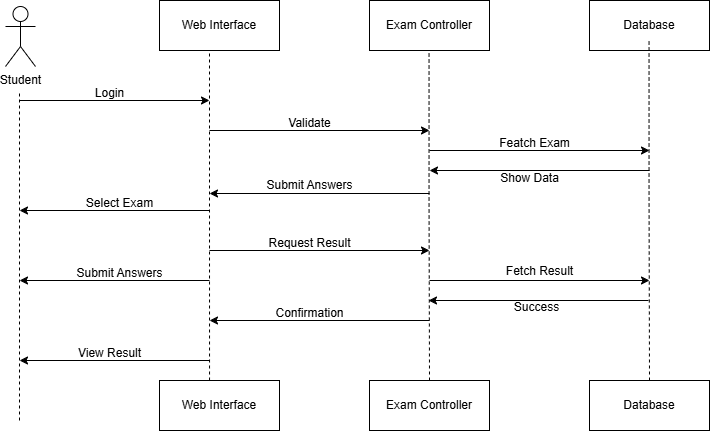

The diagram above was exported from draw.io. Its source (the exported page's mxGraphModel, read from the mxfile embedded in the PNG):
<mxGraphModel dx="940" dy="518" grid="1" gridSize="10" guides="1" tooltips="1" connect="1" arrows="1" fold="1" page="1" pageScale="1" pageWidth="850" pageHeight="1100" background="none" math="0" shadow="0">
  <root>
    <object label="" id="0">
      <mxCell />
    </object>
    <mxCell id="1" parent="0" />
    <mxCell id="mQMVbKMVkQum_SaHZ8z5-19" style="edgeStyle=none;rounded=0;orthogonalLoop=1;jettySize=auto;html=1;exitX=1;exitY=0;exitDx=0;exitDy=0;entryX=-0.007;entryY=0.643;entryDx=0;entryDy=0;entryPerimeter=0;labelBackgroundColor=none;fontColor=default;fillColor=#eeeeee;strokeColor=#36393d;" parent="1" source="mQMVbKMVkQum_SaHZ8z5-5" edge="1">
      <mxGeometry relative="1" as="geometry">
        <mxPoint x="502.845" y="137.87" as="targetPoint" />
      </mxGeometry>
    </mxCell>
    <mxCell id="mQMVbKMVkQum_SaHZ8z5-24" style="edgeStyle=none;rounded=0;orthogonalLoop=1;jettySize=auto;html=1;exitX=1;exitY=0.5;exitDx=0;exitDy=0;entryX=0;entryY=0.646;entryDx=0;entryDy=0;entryPerimeter=0;labelBackgroundColor=none;fontColor=default;fillColor=#eeeeee;strokeColor=#36393d;" parent="1" target="mQMVbKMVkQum_SaHZ8z5-12" edge="1">
      <mxGeometry relative="1" as="geometry">
        <mxPoint x="469" y="550" as="sourcePoint" />
      </mxGeometry>
    </mxCell>
    <mxCell id="dZgZwQPZgo0YRJRdyfRN-1" value="Web Interface" style="rounded=0;whiteSpace=wrap;html=1;" vertex="1" parent="1">
      <mxGeometry x="190" y="30" width="120" height="50" as="geometry" />
    </mxCell>
    <object label="Student" Student="" id="dZgZwQPZgo0YRJRdyfRN-2">
      <mxCell style="shape=umlActor;verticalLabelPosition=bottom;verticalAlign=top;html=1;outlineConnect=0;" vertex="1" parent="1">
        <mxGeometry x="36" y="36" width="30" height="60" as="geometry" />
      </mxCell>
    </object>
    <mxCell id="dZgZwQPZgo0YRJRdyfRN-4" value="Exam Controller" style="rounded=0;whiteSpace=wrap;html=1;" vertex="1" parent="1">
      <mxGeometry x="400" y="30" width="120" height="50" as="geometry" />
    </mxCell>
    <mxCell id="dZgZwQPZgo0YRJRdyfRN-5" value="Database" style="rounded=0;whiteSpace=wrap;html=1;" vertex="1" parent="1">
      <mxGeometry x="620" y="30" width="120" height="50" as="geometry" />
    </mxCell>
    <mxCell id="dZgZwQPZgo0YRJRdyfRN-6" value="Exam Controller" style="rounded=0;whiteSpace=wrap;html=1;" vertex="1" parent="1">
      <mxGeometry x="400" y="410" width="120" height="50" as="geometry" />
    </mxCell>
    <mxCell id="dZgZwQPZgo0YRJRdyfRN-7" value="Web Interface" style="rounded=0;whiteSpace=wrap;html=1;" vertex="1" parent="1">
      <mxGeometry x="190" y="410" width="120" height="50" as="geometry" />
    </mxCell>
    <mxCell id="dZgZwQPZgo0YRJRdyfRN-8" value="Database" style="rounded=0;whiteSpace=wrap;html=1;" vertex="1" parent="1">
      <mxGeometry x="620" y="410" width="120" height="50" as="geometry" />
    </mxCell>
    <mxCell id="dZgZwQPZgo0YRJRdyfRN-9" value="" style="endArrow=none;dashed=1;html=1;rounded=0;" edge="1" parent="1">
      <mxGeometry width="50" height="50" relative="1" as="geometry">
        <mxPoint x="50" y="450" as="sourcePoint" />
        <mxPoint x="50" y="120" as="targetPoint" />
      </mxGeometry>
    </mxCell>
    <mxCell id="dZgZwQPZgo0YRJRdyfRN-10" value="" style="endArrow=none;dashed=1;html=1;rounded=0;exitX=0.417;exitY=0;exitDx=0;exitDy=0;exitPerimeter=0;" edge="1" parent="1" source="dZgZwQPZgo0YRJRdyfRN-7">
      <mxGeometry width="50" height="50" relative="1" as="geometry">
        <mxPoint x="240" y="350" as="sourcePoint" />
        <mxPoint x="240" y="80" as="targetPoint" />
        <Array as="points">
          <mxPoint x="240" y="230" />
        </Array>
      </mxGeometry>
    </mxCell>
    <mxCell id="dZgZwQPZgo0YRJRdyfRN-12" value="" style="endArrow=none;dashed=1;html=1;rounded=0;exitX=0.5;exitY=0;exitDx=0;exitDy=0;" edge="1" parent="1" source="dZgZwQPZgo0YRJRdyfRN-6">
      <mxGeometry width="50" height="50" relative="1" as="geometry">
        <mxPoint x="459.55" y="350" as="sourcePoint" />
        <mxPoint x="459.55" y="80" as="targetPoint" />
        <Array as="points">
          <mxPoint x="459.55" y="230" />
        </Array>
      </mxGeometry>
    </mxCell>
    <mxCell id="dZgZwQPZgo0YRJRdyfRN-13" value="" style="endArrow=none;dashed=1;html=1;rounded=0;exitX=0.5;exitY=0;exitDx=0;exitDy=0;" edge="1" parent="1" source="dZgZwQPZgo0YRJRdyfRN-8">
      <mxGeometry width="50" height="50" relative="1" as="geometry">
        <mxPoint x="680" y="400" as="sourcePoint" />
        <mxPoint x="679.55" y="70" as="targetPoint" />
        <Array as="points">
          <mxPoint x="679.55" y="220" />
        </Array>
      </mxGeometry>
    </mxCell>
    <mxCell id="dZgZwQPZgo0YRJRdyfRN-14" value="" style="endArrow=classic;html=1;rounded=0;" edge="1" parent="1">
      <mxGeometry width="50" height="50" relative="1" as="geometry">
        <mxPoint x="50" y="130" as="sourcePoint" />
        <mxPoint x="240" y="130" as="targetPoint" />
      </mxGeometry>
    </mxCell>
    <mxCell id="dZgZwQPZgo0YRJRdyfRN-15" value="" style="endArrow=classic;html=1;rounded=0;" edge="1" parent="1">
      <mxGeometry width="50" height="50" relative="1" as="geometry">
        <mxPoint x="240" y="160" as="sourcePoint" />
        <mxPoint x="460" y="160" as="targetPoint" />
      </mxGeometry>
    </mxCell>
    <mxCell id="dZgZwQPZgo0YRJRdyfRN-16" value="" style="endArrow=classic;html=1;rounded=0;" edge="1" parent="1">
      <mxGeometry width="50" height="50" relative="1" as="geometry">
        <mxPoint x="460" y="180" as="sourcePoint" />
        <mxPoint x="680" y="180" as="targetPoint" />
      </mxGeometry>
    </mxCell>
    <mxCell id="dZgZwQPZgo0YRJRdyfRN-17" value="" style="endArrow=classic;html=1;rounded=0;" edge="1" parent="1">
      <mxGeometry width="50" height="50" relative="1" as="geometry">
        <mxPoint x="240" y="280" as="sourcePoint" />
        <mxPoint x="460" y="280" as="targetPoint" />
      </mxGeometry>
    </mxCell>
    <mxCell id="dZgZwQPZgo0YRJRdyfRN-21" value="" style="endArrow=classic;html=1;rounded=0;" edge="1" parent="1">
      <mxGeometry width="50" height="50" relative="1" as="geometry">
        <mxPoint x="240" y="240" as="sourcePoint" />
        <mxPoint x="50" y="240" as="targetPoint" />
      </mxGeometry>
    </mxCell>
    <mxCell id="dZgZwQPZgo0YRJRdyfRN-23" value="" style="endArrow=classic;html=1;rounded=0;" edge="1" parent="1">
      <mxGeometry width="50" height="50" relative="1" as="geometry">
        <mxPoint x="460" y="223" as="sourcePoint" />
        <mxPoint x="240" y="223" as="targetPoint" />
      </mxGeometry>
    </mxCell>
    <mxCell id="dZgZwQPZgo0YRJRdyfRN-24" value="" style="endArrow=classic;html=1;rounded=0;" edge="1" parent="1">
      <mxGeometry width="50" height="50" relative="1" as="geometry">
        <mxPoint x="460" y="350" as="sourcePoint" />
        <mxPoint x="240" y="350" as="targetPoint" />
      </mxGeometry>
    </mxCell>
    <mxCell id="dZgZwQPZgo0YRJRdyfRN-25" value="" style="endArrow=classic;html=1;rounded=0;" edge="1" parent="1">
      <mxGeometry width="50" height="50" relative="1" as="geometry">
        <mxPoint x="240" y="390" as="sourcePoint" />
        <mxPoint x="50" y="390" as="targetPoint" />
      </mxGeometry>
    </mxCell>
    <mxCell id="dZgZwQPZgo0YRJRdyfRN-27" value="" style="endArrow=classic;html=1;rounded=0;" edge="1" parent="1">
      <mxGeometry width="50" height="50" relative="1" as="geometry">
        <mxPoint x="240" y="310" as="sourcePoint" />
        <mxPoint x="50" y="310" as="targetPoint" />
      </mxGeometry>
    </mxCell>
    <mxCell id="dZgZwQPZgo0YRJRdyfRN-28" value="" style="endArrow=classic;html=1;rounded=0;" edge="1" parent="1">
      <mxGeometry width="50" height="50" relative="1" as="geometry">
        <mxPoint x="460" y="310" as="sourcePoint" />
        <mxPoint x="680" y="310" as="targetPoint" />
      </mxGeometry>
    </mxCell>
    <mxCell id="dZgZwQPZgo0YRJRdyfRN-29" value="" style="endArrow=classic;html=1;rounded=0;" edge="1" parent="1">
      <mxGeometry width="50" height="50" relative="1" as="geometry">
        <mxPoint x="680" y="200" as="sourcePoint" />
        <mxPoint x="460" y="200" as="targetPoint" />
      </mxGeometry>
    </mxCell>
    <mxCell id="dZgZwQPZgo0YRJRdyfRN-31" value="" style="endArrow=classic;html=1;rounded=0;" edge="1" parent="1">
      <mxGeometry width="50" height="50" relative="1" as="geometry">
        <mxPoint x="679" y="330" as="sourcePoint" />
        <mxPoint x="459" y="330" as="targetPoint" />
      </mxGeometry>
    </mxCell>
    <mxCell id="dZgZwQPZgo0YRJRdyfRN-32" value="Featch Exam" style="text;html=1;align=center;verticalAlign=middle;resizable=0;points=[];autosize=1;strokeColor=none;fillColor=none;" vertex="1" parent="1">
      <mxGeometry x="520" y="158" width="90" height="30" as="geometry" />
    </mxCell>
    <mxCell id="dZgZwQPZgo0YRJRdyfRN-34" value="Show Data" style="text;html=1;align=center;verticalAlign=middle;resizable=0;points=[];autosize=1;strokeColor=none;fillColor=none;" vertex="1" parent="1">
      <mxGeometry x="520" y="193" width="80" height="30" as="geometry" />
    </mxCell>
    <mxCell id="dZgZwQPZgo0YRJRdyfRN-35" value="Fetch Result" style="text;html=1;align=center;verticalAlign=middle;resizable=0;points=[];autosize=1;strokeColor=none;fillColor=none;" vertex="1" parent="1">
      <mxGeometry x="525" y="286" width="90" height="30" as="geometry" />
    </mxCell>
    <mxCell id="dZgZwQPZgo0YRJRdyfRN-36" value="Success" style="text;html=1;align=center;verticalAlign=middle;resizable=0;points=[];autosize=1;strokeColor=none;fillColor=none;" vertex="1" parent="1">
      <mxGeometry x="532" y="322" width="70" height="30" as="geometry" />
    </mxCell>
    <mxCell id="dZgZwQPZgo0YRJRdyfRN-37" value="Login" style="text;html=1;align=center;verticalAlign=middle;resizable=0;points=[];autosize=1;strokeColor=none;fillColor=none;" vertex="1" parent="1">
      <mxGeometry x="115" y="108" width="50" height="30" as="geometry" />
    </mxCell>
    <mxCell id="dZgZwQPZgo0YRJRdyfRN-38" value="Select Exam" style="text;html=1;align=center;verticalAlign=middle;resizable=0;points=[];autosize=1;strokeColor=none;fillColor=none;" vertex="1" parent="1">
      <mxGeometry x="105" y="218" width="90" height="30" as="geometry" />
    </mxCell>
    <mxCell id="dZgZwQPZgo0YRJRdyfRN-39" value="Submit Answers" style="text;html=1;align=center;verticalAlign=middle;resizable=0;points=[];autosize=1;strokeColor=none;fillColor=none;" vertex="1" parent="1">
      <mxGeometry x="95" y="288" width="110" height="30" as="geometry" />
    </mxCell>
    <mxCell id="dZgZwQPZgo0YRJRdyfRN-40" value="View Result" style="text;html=1;align=center;verticalAlign=middle;resizable=0;points=[];autosize=1;strokeColor=none;fillColor=none;" vertex="1" parent="1">
      <mxGeometry x="95" y="368" width="90" height="30" as="geometry" />
    </mxCell>
    <mxCell id="dZgZwQPZgo0YRJRdyfRN-42" value="Validate" style="text;html=1;align=center;verticalAlign=middle;resizable=0;points=[];autosize=1;strokeColor=none;fillColor=none;" vertex="1" parent="1">
      <mxGeometry x="305" y="138" width="70" height="30" as="geometry" />
    </mxCell>
    <mxCell id="dZgZwQPZgo0YRJRdyfRN-43" value="Submit Answers" style="text;html=1;align=center;verticalAlign=middle;resizable=0;points=[];autosize=1;strokeColor=none;fillColor=none;" vertex="1" parent="1">
      <mxGeometry x="285" y="200" width="110" height="30" as="geometry" />
    </mxCell>
    <mxCell id="dZgZwQPZgo0YRJRdyfRN-44" value="Request Result" style="text;html=1;align=center;verticalAlign=middle;resizable=0;points=[];autosize=1;strokeColor=none;fillColor=none;" vertex="1" parent="1">
      <mxGeometry x="285" y="258" width="110" height="30" as="geometry" />
    </mxCell>
    <mxCell id="dZgZwQPZgo0YRJRdyfRN-45" value="Confirmation" style="text;html=1;align=center;verticalAlign=middle;resizable=0;points=[];autosize=1;strokeColor=none;fillColor=none;" vertex="1" parent="1">
      <mxGeometry x="295" y="328" width="90" height="30" as="geometry" />
    </mxCell>
  </root>
</mxGraphModel>